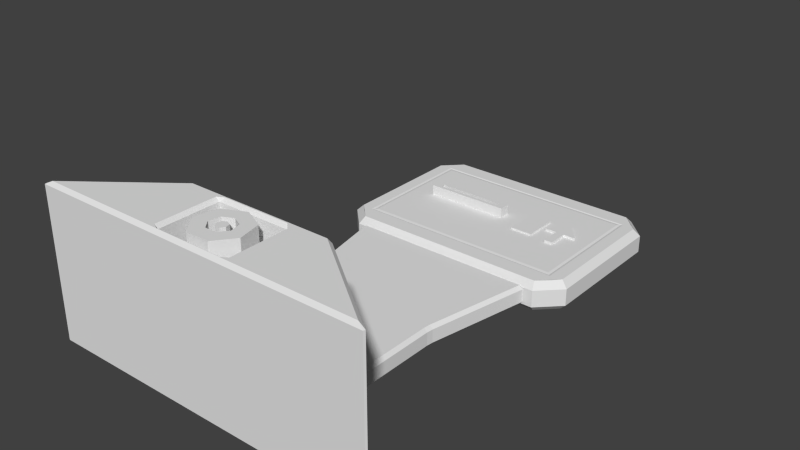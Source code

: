 # Source: keycard.blend  (saved by Blender 2.68.0; exported with 4.5.12 LTS)
import bpy
from mathutils import Matrix  # noqa: F401  (used for matrix-valued properties, if any)

bpy.ops.wm.read_factory_settings(use_empty=True)
scene = bpy.context.scene
scene.name = 'Scene'

# ---- collections
col_collection_6 = bpy.data.collections.new('Collection 6'); scene.collection.children.link(col_collection_6)

# ---- materials (node trees are filled in below, after node groups)
mat_noneuntitled_016 = bpy.data.materials.new('Noneuntitled.016')
mat_noneuntitled_016.alpha_threshold = 0.0
mat_noneuntitled_016.use_transparent_shadow = False
mat_noneuntitled_016.roughness = 0.5
mat_noneuntitled_016.line_color = (0.0, 0.0, 0.0, 1.0)

# ---- material node trees

# ---- world
world_world = bpy.data.worlds.new('World'); scene.world = world_world
world_world.color = (0.05088, 0.05088, 0.05088)
world_world.use_sun_shadow = False
world_world.sun_shadow_jitter_overblur = 0.0
world_world.cycles.sampling_method = 'MANUAL'
world_world.cycles.sample_map_resolution = 256

# ---- meshes
me_cube_009 = bpy.data.meshes.new('Cube.009')
me_cube_009.from_pydata([(-0.483, 0.3325, -0.0684), (0.483, 0.3325, -0.0684), (-0.483, 0.3325, 0.0696), (0.483, 0.3325, 0.0696), (-0.483, -0.2609, -0.0684), (0.483, -0.2609, -0.0684), (-0.483, -0.2609, 0.0696), (0.483, -0.2609, 0.0696), (-0.4733, 0.3262, 0.0673), (-0.4618, 0.3124, 0.0696), (0.4733, 0.3262, 0.0673), (0.4618, 0.3124, 0.0696), (-0.4733, -0.2553, 0.0673), (-0.4618, -0.2415, 0.0696), (0.4733, -0.2553, 0.0673), (0.4618, -0.2415, 0.0696), (4.47e-08, -1.435, 0.506), (0.0946, -1.481, 0.506), (0.118, -1.583, 0.506), (0.0525, -1.665, 0.506), (-0.0525, -1.665, 0.506), (-0.118, -1.583, 0.506), (-0.0946, -1.481, 0.506), (0.0, -1.435, 0.656), (0.0946, -1.481, 0.656), (0.118, -1.583, 0.656), (0.0525, -1.665, 0.656), (-0.0525, -1.665, 0.656), (-0.118, -1.583, 0.656), (-0.0946, -1.481, 0.656), (2.98e-08, -1.497, 0.656), (-0.04503, -1.518, 0.656), (4.47e-08, -1.497, 0.506), (-0.04503, -1.518, 0.506), (-0.05616, -1.567, 0.656), (-0.05616, -1.567, 0.506), (-0.02499, -1.606, 0.656), (-0.02499, -1.606, 0.506), (0.02499, -1.606, 0.656), (0.02499, -1.606, 0.506), (0.05616, -1.567, 0.656), (0.05616, -1.567, 0.506), (0.04503, -1.518, 0.656), (0.04503, -1.518, 0.506), (4.47e-08, -1.53, 0.506), (0.01955, -1.539, 0.506), (0.02437, -1.56, 0.506), (0.01085, -1.577, 0.506), (-0.01085, -1.577, 0.506), (-0.02437, -1.56, 0.506), (-0.01955, -1.539, 0.506), (2.98e-08, -1.53, 0.656), (0.01955, -1.539, 0.656), (0.02437, -1.56, 0.656), (0.01085, -1.577, 0.656), (-0.01085, -1.577, 0.656), (-0.02437, -1.56, 0.656), (-0.01955, -1.539, 0.656), (4.47e-08, -1.555, 0.506), (4.47e-08, -1.555, 0.656), (0.1125, -1.442, 0.456), (0.1125, -1.667, 0.456), (-0.1125, -1.667, 0.456), (-0.1125, -1.442, 0.456), (0.1125, -1.442, 0.506), (-0.1125, -1.442, 0.506), (-0.1125, -1.667, 0.506), (0.1125, -1.667, 0.506), (0.125, -1.442, 0.4585), (0.125, -1.442, 0.5035), (0.125, -1.667, 0.5035), (0.125, -1.667, 0.4585), (0.1125, -1.68, 0.4585), (0.1125, -1.68, 0.5035), (-0.1125, -1.68, 0.5035), (-0.1125, -1.68, 0.4585), (-0.125, -1.667, 0.4585), (-0.125, -1.667, 0.5035), (-0.125, -1.442, 0.5035), (-0.125, -1.442, 0.4585), (0.1125, -1.43, 0.5035), (0.1125, -1.43, 0.4585), (-0.1125, -1.43, 0.4585), (-0.1125, -1.43, 0.5035), (0.1632, -1.416, 0.4491), (-0.1703, -1.416, 0.4491), (0.1632, -1.688, 0.4491), (-0.1703, -1.688, 0.4491), (-0.3401, -0.8433, 0.0341), (-0.3371, -0.873, 0.0341), (-0.3221, -0.873, 0.0491), (-0.3248, -0.843, 0.0491), (0.315, -0.873, 0.0491), (0.33, -0.873, 0.0341), (0.3329, -0.8433, 0.0341), (0.3177, -0.843, 0.0491), (-0.3221, -0.873, -0.0405), (-0.3371, -0.873, -0.0255), (-0.3401, -0.8433, -0.0255), (-0.3248, -0.843, -0.0405), (0.3329, -0.8433, -0.0255), (0.33, -0.873, -0.0255), (0.315, -0.873, -0.0405), (0.3177, -0.843, -0.0405), (-0.4232, -0.358, 0.0341), (-0.4353, -0.3727, 0.0341), (-0.4199, -0.373, 0.0491), (0.4107, -0.373, 0.0491), (0.4261, -0.3727, 0.0341), (0.414, -0.358, 0.0341), (-0.4199, -0.373, -0.0405), (-0.4353, -0.3727, -0.0255), (-0.4232, -0.358, -0.0255), (0.414, -0.358, -0.0255), (0.4261, -0.3727, -0.0255), (0.4107, -0.373, -0.0405), (-0.3221, -1.388, 0.0491), (-0.3371, -1.388, 0.0341), (0.33, -1.388, 0.0341), (0.315, -1.388, 0.0491), (-0.3371, -1.388, -0.0255), (-0.3221, -1.388, -0.0405), (0.315, -1.388, -0.0405), (0.33, -1.388, -0.0255), (0.325, -1.396, -0.0455), (0.315, -1.381, -0.0305), (0.342, -1.39, -0.0305), (-0.349, -1.39, -0.0305), (-0.3221, -1.381, -0.0305), (-0.332, -1.396, -0.0455), (0.342, -1.39, 0.6341), (0.315, -1.381, 0.6341), (0.325, -1.396, 0.6491), (-0.3221, -1.381, 0.6341), (-0.349, -1.39, 0.6341), (-0.332, -1.396, 0.6491), (-0.7649, -1.709, -0.0305), (-0.7326, -1.704, -0.0455), (-0.7617, -1.719, -0.0305), (-0.7617, -1.719, 0.6341), (-0.7326, -1.704, 0.6491), (-0.7649, -1.709, 0.6341), (0.7642, -1.719, -0.0305), (0.7343, -1.704, -0.0455), (0.7672, -1.71, -0.0305), (0.7672, -1.71, 0.6341), (0.7343, -1.704, 0.6491), (0.7642, -1.719, 0.6341), (-0.003554, -1.381, 0.6341), (-0.003554, -1.396, 0.6491), (-0.1703, -1.381, 0.6341), (-0.1853, -1.396, 0.6491), (-0.1553, -1.396, 0.6491), (0.1482, -1.396, 0.6491), (0.1782, -1.396, 0.6491), (0.1632, -1.381, 0.6341), (-0.1853, -1.704, 0.6491), (-0.1703, -1.719, 0.6341), (-0.1553, -1.704, 0.6491), (0.1632, -1.719, 0.6341), (0.1782, -1.704, 0.6491), (0.1482, -1.704, 0.6491), (0.1632, -1.416, 0.6341), (0.1782, -1.416, 0.6491), (0.1482, -1.401, 0.6491), (-0.1553, -1.401, 0.6491), (-0.1853, -1.416, 0.6491), (-0.1703, -1.416, 0.6341), (0.1632, -1.688, 0.6341), (0.1482, -1.703, 0.6491), (0.1782, -1.688, 0.6491), (-0.1853, -1.688, 0.6491), (-0.1553, -1.703, 0.6491), (-0.1703, -1.688, 0.6341), (0.3221, 0.1601, 0.08063), (0.3032, 0.06564, 0.08063), (0.2465, 0.06564, 0.08063), (0.341, 0.06564, 0.08063), (0.341, -0.02981, 0.08063), (0.3977, 0.06564, 0.08063), (0.3032, -0.02981, 0.08063), (0.3221, 0.1601, 0.06173), (0.3032, 0.06564, 0.06173), (0.2465, 0.06564, 0.06173), (0.341, 0.06564, 0.06173), (0.341, -0.02981, 0.06173), (0.3977, 0.06564, 0.06173), (0.3032, -0.02981, 0.06173), (-0.365, 0.0415, 0.064), (-0.365, 0.0935, 0.064), (0.025, 0.0935, 0.064), (0.025, 0.0415, 0.064), (-0.365, 0.0415, 0.116), (-0.365, 0.0935, 0.116), (0.025, 0.0935, 0.116), (0.025, 0.0415, 0.116), (-0.326, 0.05685, 0.064), (-0.326, 0.07815, 0.064), (-0.014, 0.07815, 0.064), (-0.014, 0.05685, 0.064), (-0.326, 0.05685, 0.116), (-0.326, 0.07815, 0.116), (-0.014, 0.07815, 0.116), (-0.014, 0.05685, 0.116), (0.2242, -0.01898, 0.062), (0.1218, -0.01898, 0.062), (0.1218, 0.141, 0.062), (0.2242, 0.141, 0.062), (0.2242, -0.01898, 0.078), (0.1218, -0.01898, 0.078), (0.1218, 0.141, 0.078), (0.2242, 0.141, 0.078), (-0.5051, 0.3597, 0.0696), (0.5051, 0.3597, 0.0696), (-0.5051, -0.2882, 0.0696), (0.5051, -0.2882, 0.0696), (-0.5681, 0.3374, -0.0384), (-0.5381, 0.3249, -0.0684), (-0.4681, 0.4374, -0.0384), (-0.4557, 0.4074, -0.0684), (0.4681, 0.4374, -0.0384), (0.4557, 0.4074, -0.0684), (0.5681, 0.3374, -0.0384), (0.5381, 0.3249, -0.0684), (-0.4681, 0.4374, 0.0396), (-0.4557, 0.4074, 0.0696), (-0.5381, 0.3249, 0.0696), (-0.5681, 0.3374, 0.0396), (0.5681, 0.3374, 0.0396), (0.5381, 0.3249, 0.0696), (0.4557, 0.4074, 0.0696), (0.4681, 0.4374, 0.0396), (-0.4681, -0.3658, -0.0384), (-0.4557, -0.3358, -0.0684), (-0.5681, -0.2658, -0.0384), (-0.5381, -0.2534, -0.0684), (0.5681, -0.2658, -0.0384), (0.5381, -0.2534, -0.0684), (0.4681, -0.3658, -0.0384), (0.4557, -0.3358, -0.0684), (-0.5681, -0.2658, 0.0396), (-0.5381, -0.2534, 0.0696), (-0.4557, -0.3358, 0.0696), (-0.4681, -0.3658, 0.0396), (0.4681, -0.3658, 0.0396), (0.4557, -0.3358, 0.0696), (0.5381, -0.2534, 0.0696), (0.5681, -0.2658, 0.0396)], [], [(3, 1, 0, 2), (6, 4, 5, 7), (1, 3, 7, 5), (4, 6, 2, 0), (231, 220, 218, 224), (232, 243, 240, 234), (212, 226, 241, 214, 6, 2), (236, 247, 244, 238), (11, 9, 13, 15), (11, 10, 8, 9), (13, 12, 14, 15), (10, 11, 15, 14), (9, 8, 12, 13), (58, 45, 46), (59, 57, 56), (60, 81, 68), (61, 71, 72), (62, 75, 76), (63, 79, 82), (64, 69, 80), (67, 73, 70), (66, 77, 74), (65, 83, 78), (52, 51, 57, 59), (54, 59, 56, 55), (71, 68, 69, 70), (83, 80, 81, 82), (67, 64, 65, 66), (79, 76, 77, 78), (46, 47, 48, 58), (24, 25, 18, 17), (52, 59, 54, 53), (45, 58, 50, 44), (26, 27, 20, 19), (75, 72, 73, 74), (48, 49, 50, 58), (28, 29, 22, 21), (17, 16, 23, 24), (37, 36, 38, 39), (26, 38, 36, 27), (43, 42, 30, 32), (51, 52, 45, 44), (54, 55, 48, 47), (27, 28, 21, 20), (23, 30, 42, 24), (55, 56, 49, 48), (41, 40, 42, 43), (65, 64, 80, 83), (31, 33, 32, 30), (82, 81, 60, 63), (22, 33, 35, 21), (20, 37, 39, 19), (61, 60, 68, 71), (53, 54, 47, 46), (28, 34, 31, 29), (56, 57, 50, 49), (77, 76, 75, 74), (74, 73, 67, 66), (16, 22, 29, 23), (70, 69, 64, 67), (16, 32, 33, 22), (63, 62, 76, 79), (69, 68, 81, 80), (73, 72, 71, 70), (25, 26, 19, 18), (52, 53, 46, 45), (19, 39, 41, 18), (24, 42, 40, 25), (39, 38, 40, 41), (83, 82, 79, 78), (21, 35, 37, 20), (27, 36, 34, 28), (18, 41, 43, 17), (33, 31, 34, 35), (78, 77, 66, 65), (35, 34, 36, 37), (62, 61, 72, 75), (25, 40, 38, 26), (29, 31, 30, 23), (32, 16, 17, 43), (44, 50, 57, 51), (138, 142, 147, 159, 157, 139), (126, 130, 145, 144), (3, 10, 14, 7), (12, 6, 7, 14), (8, 2, 6, 12), (2, 8, 10, 3), (152, 165, 164, 153, 149), (104, 109, 113, 112), (101, 93, 118, 123), (92, 90, 116, 119), (98, 88, 105, 111), (162, 167, 85, 84), (135, 140, 156, 171, 166, 151), (172, 158, 161, 169), (168, 162, 84, 86), (167, 173, 87, 85), (173, 168, 86, 87), (85, 87, 86, 84), (129, 124, 143, 137), (154, 163, 170, 160, 146, 132), (134, 127, 136, 141), (91, 95, 107, 106), (94, 100, 114, 108), (103, 99, 110, 115), (96, 102, 122, 121), (88, 89, 90, 91), (92, 93, 94, 95), (96, 97, 98, 99), (100, 101, 102, 103), (104, 105, 106), (107, 108, 109), (110, 111, 112), (113, 114, 115), (93, 101, 100, 94), (97, 89, 88, 98), (95, 91, 90, 92), (99, 103, 102, 96), (108, 114, 113, 109), (111, 105, 104, 112), (109, 104, 106, 107), (112, 113, 115, 110), (98, 111, 110, 99), (114, 100, 103, 115), (107, 95, 94, 108), (91, 106, 105, 88), (96, 121, 120, 97), (116, 90, 89, 117), (118, 93, 92, 119), (101, 123, 122, 102), (89, 97, 120, 117), (124, 125, 126), (127, 128, 129), (130, 131, 132), (133, 134, 135), (136, 137, 138), (139, 140, 141), (142, 143, 144), (145, 146, 147), (150, 151, 152), (153, 154, 155), (156, 157, 158), (159, 160, 161), (162, 163, 164), (165, 166, 167), (168, 169, 170), (171, 172, 173), (124, 129, 128, 125), (154, 132, 131, 155), (129, 137, 136, 127), (134, 141, 140, 135), (126, 144, 143, 124), (132, 146, 145, 130), (138, 139, 141, 136), (144, 145, 147, 142), (159, 147, 146, 160), (137, 143, 142, 138), (150, 133, 135, 151), (152, 149, 148, 150), (155, 148, 149, 153), (156, 140, 139, 157), (171, 156, 158, 172), (161, 158, 157, 159), (169, 161, 160, 170), (163, 154, 153, 164), (165, 152, 151, 166), (167, 162, 164, 165), (170, 163, 162, 168), (173, 167, 166, 171), (172, 169, 168, 173), (127, 134, 133, 128), (125, 131, 130, 126), (131, 125, 128, 133, 150, 148, 155), (176, 174, 181, 183), (180, 187, 185, 178), (179, 186, 181, 174), (192, 193, 189, 188), (193, 194, 190, 189), (194, 195, 191, 190), (195, 192, 188, 191), (188, 189, 190, 191), (201, 202, 194, 193), (200, 196, 197, 201), (201, 197, 198, 202), (202, 198, 199, 203), (203, 199, 196, 200), (196, 197, 198, 199), (203, 200, 192, 195), (200, 201, 193, 192), (208, 209, 205, 204), (209, 210, 206, 205), (210, 211, 207, 206), (211, 208, 204, 207), (204, 205, 206, 207), (211, 210, 209, 208), (229, 230, 213), (245, 246, 215), (220, 231, 228, 222), (225, 226, 212), (213, 230, 225, 212, 2, 3), (3, 7, 215, 246, 229, 213), (214, 242, 245, 215, 7, 6), (247, 236, 222, 228), (241, 242, 214), (243, 232, 238, 244), (217, 219, 221, 223, 237, 239, 233, 235), (234, 240, 227, 216), (224, 227, 226, 225), (228, 231, 230, 229), (240, 243, 242, 241), (244, 247, 246, 245), (223, 221, 220, 222), (239, 237, 236, 238), (235, 233, 232, 234), (219, 217, 216, 218), (218, 220, 221, 219), (222, 236, 237, 223), (238, 232, 233, 239), (234, 216, 217, 235), (241, 226, 227, 240), (225, 230, 231, 224), (229, 246, 247, 228), (245, 242, 243, 244), (216, 227, 224, 218), (175, 176, 183, 182), (180, 175, 182, 187), (177, 178, 185, 184), (177, 184, 186, 179), (174, 176, 175, 180, 178, 177, 179), (202, 203, 195, 194)])
_uv = me_cube_009.uv_layers.new(name='UVMap')
_uv.uv.foreach_set('vector', [0.8179, 0.8016, 0.8389, 0.8017, 0.8385, 0.9489, 0.8175, 0.9489, 0.8481, 0.8017, 0.8691, 0.8016, 0.8696, 0.9489, 0.8485, 0.9489, 0.9006, 0.6262, 0.8871, 0.6265, 0.8872, 0.5361, 0.9007, 0.5357, 0.9001, 0.892, 0.879, 0.8921, 0.8787, 0.8017, 0.8998, 0.8016, 0.6176, 0.7435, 0.6295, 0.7435, 0.6291, 0.8863, 0.6172, 0.8862, 0.8502, 0.6265, 0.8383, 0.6265, 0.8383, 0.6109, 0.8502, 0.6108, 0.5827, 0.8616, 0.5775, 0.8656, 0.4893, 0.8657, 0.484, 0.8617, 0.4881, 0.8591, 0.5786, 0.859, 0.8038, 0.9596, 0.7919, 0.9596, 0.7919, 0.9444, 0.8037, 0.9443, 0.5739, 0.7448, 0.5755, 0.8564, 0.491, 0.8565, 0.4895, 0.7449, 0.5739, 0.7448, 0.576, 0.7432, 0.5776, 0.8576, 0.5755, 0.8564, 0.491, 0.8565, 0.4889, 0.8577, 0.4873, 0.7433, 0.4895, 0.7449, 0.576, 0.7432, 0.5739, 0.7448, 0.4895, 0.7449, 0.4873, 0.7433, 0.5755, 0.8564, 0.5776, 0.8576, 0.4889, 0.8577, 0.491, 0.8565, 0.9456, 0.4908, 0.9474, 0.4935, 0.9442, 0.4934, 0.6193, 0.9649, 0.6174, 0.9677, 0.6162, 0.9647, 0.8933, 0.5243, 0.893, 0.5262, 0.8916, 0.5242, 0.8932, 0.49, 0.8915, 0.4899, 0.893, 0.4881, 0.9196, 0.4904, 0.9193, 0.4885, 0.9208, 0.4904, 0.9197, 0.5247, 0.9209, 0.5247, 0.9194, 0.5266, 0.911, 0.8038, 0.9093, 0.8038, 0.9108, 0.8019, 0.9109, 0.8381, 0.9107, 0.84, 0.9092, 0.8381, 0.9381, 0.8378, 0.9394, 0.8378, 0.9379, 0.8397, 0.9382, 0.8035, 0.938, 0.8016, 0.9395, 0.8035, 0.622, 0.9668, 0.6199, 0.9687, 0.6174, 0.9677, 0.6193, 0.9649, 0.6199, 0.9613, 0.6193, 0.9649, 0.6162, 0.9647, 0.6174, 0.9618, 0.8915, 0.4899, 0.8916, 0.5242, 0.8872, 0.5244, 0.8871, 0.4901, 0.9411, 0.6719, 0.9412, 0.6376, 0.948, 0.6376, 0.9479, 0.6719, 0.9109, 0.8381, 0.911, 0.8038, 0.9382, 0.8035, 0.9381, 0.8378, 0.5128, 0.9621, 0.5129, 0.9278, 0.5198, 0.9278, 0.5197, 0.9621, 0.9442, 0.4934, 0.9419, 0.4914, 0.9424, 0.4889, 0.9456, 0.4908, 0.8937, 0.9433, 0.8787, 0.9379, 0.8857, 0.925, 0.9006, 0.9304, 0.622, 0.9668, 0.6193, 0.9649, 0.6199, 0.9613, 0.622, 0.9635, 0.9474, 0.4935, 0.9456, 0.4908, 0.9483, 0.489, 0.9493, 0.4915, 0.5701, 0.9554, 0.5701, 0.9394, 0.593, 0.9395, 0.593, 0.9555, 0.9532, 0.8559, 0.9533, 0.8902, 0.9464, 0.8902, 0.9463, 0.8559, 0.9424, 0.4889, 0.9453, 0.4878, 0.9483, 0.489, 0.9456, 0.4908, 0.5303, 0.9414, 0.5302, 0.9259, 0.5531, 0.9258, 0.5532, 0.9413, 0.9328, 0.5358, 0.9327, 0.5502, 0.9099, 0.5502, 0.9099, 0.5357, 0.8313, 0.981, 0.8313, 0.9581, 0.8389, 0.9581, 0.8389, 0.981, 0.9272, 0.8564, 0.9255, 0.8659, 0.9196, 0.867, 0.9147, 0.8588, 0.8335, 0.5091, 0.8334, 0.4862, 0.8403, 0.4862, 0.8404, 0.5091, 0.4736, 0.9394, 0.4765, 0.9394, 0.4766, 0.9623, 0.4736, 0.9623, 0.958, 0.9013, 0.9614, 0.9013, 0.9614, 0.9241, 0.9581, 0.9241, 0.5303, 0.9542, 0.5303, 0.9414, 0.5532, 0.9413, 0.5532, 0.9541, 0.9272, 0.8921, 0.9255, 0.8829, 0.9303, 0.8786, 0.9372, 0.8831, 0.8846, 0.9753, 0.882, 0.9753, 0.8819, 0.9524, 0.8846, 0.9524, 0.8556, 0.9581, 0.8556, 0.981, 0.8482, 0.981, 0.8481, 0.9581, 0.9382, 0.8035, 0.911, 0.8038, 0.9108, 0.8019, 0.938, 0.8016, 0.8471, 0.4862, 0.8472, 0.509, 0.8404, 0.5091, 0.8403, 0.4862, 0.9194, 0.5266, 0.893, 0.5262, 0.8933, 0.5243, 0.9197, 0.5247, 0.912, 0.9114, 0.904, 0.9135, 0.8982, 0.9087, 0.8998, 0.9013, 0.885, 0.9016, 0.8912, 0.9089, 0.8882, 0.9139, 0.8787, 0.9122, 0.8932, 0.49, 0.8933, 0.5243, 0.8916, 0.5242, 0.8915, 0.4899, 0.956, 0.9013, 0.958, 0.9013, 0.9581, 0.9241, 0.9561, 0.9241, 0.9092, 0.8726, 0.917, 0.8736, 0.9196, 0.8806, 0.9147, 0.8875, 0.882, 0.9753, 0.8788, 0.9753, 0.8787, 0.9525, 0.8819, 0.9524, 0.5198, 0.9278, 0.5129, 0.9278, 0.5129, 0.9258, 0.5198, 0.9259, 0.9379, 0.8397, 0.9107, 0.84, 0.9109, 0.8381, 0.9381, 0.8378, 0.9327, 0.5502, 0.9327, 0.5646, 0.9098, 0.5646, 0.9099, 0.5502, 0.9092, 0.8381, 0.9093, 0.8038, 0.911, 0.8038, 0.9109, 0.8381, 0.9123, 0.9243, 0.9042, 0.9197, 0.904, 0.9135, 0.912, 0.9114, 0.9197, 0.5247, 0.9196, 0.4904, 0.9208, 0.4904, 0.9209, 0.5247, 0.9412, 0.6357, 0.948, 0.6357, 0.948, 0.6376, 0.9412, 0.6376, 0.9464, 0.8902, 0.9533, 0.8902, 0.9533, 0.8921, 0.9464, 0.8921, 0.5701, 0.9654, 0.5701, 0.9554, 0.593, 0.9555, 0.5929, 0.9655, 0.9453, 0.5079, 0.942, 0.5079, 0.9442, 0.4934, 0.9474, 0.4935, 0.8787, 0.9122, 0.8882, 0.9139, 0.8915, 0.92, 0.8857, 0.925, 0.9372, 0.8831, 0.9303, 0.8786, 0.9303, 0.871, 0.9372, 0.8672, 0.8614, 0.9581, 0.8615, 0.981, 0.8556, 0.981, 0.8556, 0.9581, 0.9411, 0.6719, 0.9479, 0.6719, 0.9479, 0.6738, 0.9411, 0.6738, 0.8998, 0.9013, 0.8982, 0.9087, 0.8912, 0.9089, 0.885, 0.9016, 0.9147, 0.8588, 0.9196, 0.867, 0.917, 0.8736, 0.9092, 0.8726, 0.8857, 0.925, 0.8915, 0.92, 0.8986, 0.9226, 0.9006, 0.9304, 0.904, 0.9135, 0.8971, 0.9264, 0.8913, 0.9216, 0.8982, 0.9087, 0.9395, 0.8035, 0.9394, 0.8378, 0.9381, 0.8378, 0.9382, 0.8035, 0.8266, 0.981, 0.8265, 0.9581, 0.8313, 0.9581, 0.8313, 0.981, 0.9196, 0.4904, 0.8932, 0.49, 0.893, 0.4881, 0.9193, 0.4885, 0.9372, 0.8672, 0.9303, 0.871, 0.9255, 0.8659, 0.9272, 0.8564, 0.9147, 0.8875, 0.9196, 0.8806, 0.9255, 0.8829, 0.9272, 0.8921, 0.9042, 0.9197, 0.9123, 0.9243, 0.9006, 0.9304, 0.8986, 0.9226, 0.4736, 0.9623, 0.4706, 0.9623, 0.4706, 0.9394, 0.4736, 0.9394, 0.6897, 0.4862, 0.6904, 0.7188, 0.5891, 0.7191, 0.5888, 0.6275, 0.5887, 0.5766, 0.5884, 0.4865, 0.5747, 0.5513, 0.4734, 0.551, 0.4736, 0.4862, 0.5749, 0.4865, 0.5769, 0.7423, 0.576, 0.7432, 0.4873, 0.7433, 0.4865, 0.7423, 0.4889, 0.8577, 0.4881, 0.8591, 0.4865, 0.7423, 0.4873, 0.7433, 0.5776, 0.8576, 0.5786, 0.859, 0.4881, 0.8591, 0.4889, 0.8577, 0.5786, 0.859, 0.5776, 0.8576, 0.576, 0.7432, 0.5769, 0.7423, 0.7498, 0.9156, 0.749, 0.9156, 0.7494, 0.8789, 0.7501, 0.8789, 0.75, 0.8972, 0.8662, 0.6265, 0.8666, 0.4988, 0.8757, 0.4989, 0.8753, 0.6265, 0.7193, 0.7142, 0.7134, 0.7143, 0.7138, 0.6358, 0.7196, 0.6357, 0.833, 0.7139, 0.91, 0.7122, 0.9108, 0.7907, 0.8338, 0.7924, 0.7721, 0.8759, 0.763, 0.8759, 0.7628, 0.8038, 0.7719, 0.8038, 0.4729, 0.928, 0.473, 0.8771, 0.5012, 0.8772, 0.5011, 0.9281, 0.7495, 0.9369, 0.7022, 0.9842, 0.7029, 0.9181, 0.7053, 0.9181, 0.7467, 0.9191, 0.7497, 0.9192, 0.703, 0.9145, 0.7029, 0.9145, 0.7033, 0.8778, 0.7034, 0.8778, 0.6318, 0.9108, 0.6317, 0.9522, 0.6035, 0.9521, 0.6036, 0.9107, 0.9098, 0.6265, 0.9099, 0.5851, 0.9279, 0.5847, 0.9278, 0.6261, 0.5646, 0.928, 0.5648, 0.8771, 0.593, 0.8772, 0.5928, 0.9281, 0.5532, 0.8749, 0.5531, 0.9163, 0.5128, 0.9167, 0.5129, 0.8753, 0.6908, 0.7739, 0.6917, 0.8509, 0.6454, 0.9003, 0.6434, 0.7283, 0.7502, 0.8753, 0.7472, 0.8752, 0.7058, 0.8742, 0.7033, 0.8742, 0.704, 0.807, 0.7504, 0.8575, 0.473, 0.6563, 0.5744, 0.6566, 0.5742, 0.7201, 0.4728, 0.7197, 0.9103, 0.7076, 0.8327, 0.7094, 0.8207, 0.638, 0.921, 0.6357, 0.7131, 0.7188, 0.7189, 0.7187, 0.7077, 0.7902, 0.7018, 0.7903, 0.7221, 0.7187, 0.7975, 0.7204, 0.8083, 0.7923, 0.7109, 0.7901, 0.7972, 0.7158, 0.7225, 0.7142, 0.7228, 0.6357, 0.7975, 0.6373, 0.763, 0.8759, 0.763, 0.8805, 0.7608, 0.8805, 0.7607, 0.8759, 0.833, 0.7139, 0.8298, 0.714, 0.8294, 0.7094, 0.8327, 0.7094, 0.7744, 0.8805, 0.7721, 0.8804, 0.7721, 0.8759, 0.7744, 0.8759, 0.7189, 0.7187, 0.7193, 0.7142, 0.7225, 0.7142, 0.7221, 0.7187, 0.7628, 0.8016, 0.7628, 0.8038, 0.7605, 0.8039, 0.8207, 0.638, 0.8175, 0.638, 0.8189, 0.6357, 0.7742, 0.8039, 0.7719, 0.8038, 0.7719, 0.8016, 0.7091, 0.7924, 0.7077, 0.7902, 0.7109, 0.7901, 0.7134, 0.7143, 0.7193, 0.7142, 0.7189, 0.7187, 0.7131, 0.7188, 0.7721, 0.8804, 0.763, 0.8805, 0.763, 0.8759, 0.7721, 0.8759, 0.8327, 0.7094, 0.9103, 0.7076, 0.91, 0.7122, 0.833, 0.7139, 0.7975, 0.7204, 0.7221, 0.7187, 0.7225, 0.7142, 0.7972, 0.7158, 0.8666, 0.497, 0.8757, 0.497, 0.8757, 0.4989, 0.8666, 0.4988, 0.7719, 0.8038, 0.7628, 0.8038, 0.7628, 0.8016, 0.7719, 0.8016, 0.8666, 0.4988, 0.8662, 0.6265, 0.8639, 0.626, 0.8643, 0.4993, 0.8753, 0.6265, 0.8757, 0.4989, 0.878, 0.4994, 0.8776, 0.626, 0.7721, 0.8759, 0.7719, 0.8038, 0.7742, 0.8039, 0.7744, 0.8759, 0.7077, 0.7902, 0.7189, 0.7187, 0.7221, 0.7187, 0.7109, 0.7901, 0.8207, 0.638, 0.8327, 0.7094, 0.8294, 0.7094, 0.8175, 0.638, 0.7607, 0.8759, 0.7605, 0.8039, 0.7628, 0.8038, 0.763, 0.8759, 0.7744, 0.8805, 0.7747, 0.959, 0.7724, 0.9589, 0.7721, 0.8804, 0.761, 0.959, 0.7608, 0.8805, 0.763, 0.8805, 0.7633, 0.9589, 0.8306, 0.7925, 0.8298, 0.714, 0.833, 0.7139, 0.8338, 0.7924, 0.7193, 0.7142, 0.7196, 0.6357, 0.7228, 0.6357, 0.7225, 0.7142, 0.763, 0.8805, 0.7721, 0.8804, 0.7724, 0.9589, 0.7633, 0.9589, 0.577, 0.5539, 0.5747, 0.5554, 0.5747, 0.5513, 0.5744, 0.6566, 0.5744, 0.6525, 0.5767, 0.6541, 0.4734, 0.551, 0.4734, 0.5551, 0.4711, 0.5536, 0.4731, 0.6522, 0.473, 0.6563, 0.4708, 0.6537, 0.9312, 0.4889, 0.93, 0.491, 0.93, 0.4881, 0.6022, 0.9002, 0.6022, 0.8971, 0.6034, 0.8994, 0.6432, 0.9053, 0.6454, 0.9003, 0.6446, 0.9056, 0.7032, 0.8016, 0.704, 0.807, 0.7018, 0.8019, 0.4731, 0.6291, 0.4708, 0.6314, 0.4708, 0.6268, 0.471, 0.5805, 0.471, 0.5759, 0.4733, 0.5782, 0.5864, 0.5744, 0.5887, 0.5766, 0.5864, 0.5789, 0.5888, 0.6275, 0.5865, 0.6298, 0.5865, 0.6252, 0.4729, 0.928, 0.4706, 0.9303, 0.4706, 0.9257, 0.4707, 0.8794, 0.4707, 0.8749, 0.473, 0.8771, 0.5648, 0.8771, 0.5625, 0.8794, 0.5625, 0.8749, 0.5624, 0.9303, 0.5624, 0.9257, 0.5646, 0.928, 0.577, 0.5539, 0.5767, 0.6541, 0.5744, 0.6525, 0.5747, 0.5554, 0.471, 0.5759, 0.4711, 0.5536, 0.4734, 0.5551, 0.4733, 0.5782, 0.5767, 0.6541, 0.5765, 0.7151, 0.5742, 0.7201, 0.5744, 0.6566, 0.473, 0.6563, 0.4728, 0.7197, 0.4706, 0.7148, 0.4708, 0.6537, 0.6927, 0.8543, 0.6446, 0.9056, 0.6454, 0.9003, 0.6917, 0.8509, 0.7504, 0.8575, 0.704, 0.807, 0.7032, 0.8016, 0.7514, 0.8541, 0.9316, 0.6357, 0.9319, 0.737, 0.9305, 0.737, 0.9302, 0.6357, 0.6446, 0.9056, 0.6482, 0.9703, 0.6468, 0.97, 0.6432, 0.9053, 0.5888, 0.6275, 0.5891, 0.7191, 0.5868, 0.7146, 0.5865, 0.6298, 0.692, 0.4906, 0.6927, 0.7142, 0.6904, 0.7188, 0.6897, 0.4862, 0.4731, 0.6291, 0.4731, 0.6522, 0.4708, 0.6537, 0.4708, 0.6314, 0.4708, 0.6268, 0.4709, 0.6037, 0.4732, 0.6037, 0.4731, 0.6291, 0.4733, 0.5782, 0.4732, 0.6037, 0.4709, 0.6037, 0.471, 0.5805, 0.5864, 0.5744, 0.5861, 0.4909, 0.5884, 0.4865, 0.5887, 0.5766, 0.7053, 0.9181, 0.7029, 0.9181, 0.7029, 0.9145, 0.703, 0.9145, 0.5865, 0.6252, 0.5864, 0.5789, 0.5887, 0.5766, 0.5888, 0.6275, 0.7034, 0.8778, 0.7033, 0.8778, 0.7033, 0.8742, 0.7058, 0.8742, 0.7472, 0.8752, 0.7502, 0.8753, 0.7501, 0.8789, 0.7494, 0.8789, 0.749, 0.9156, 0.7498, 0.9156, 0.7497, 0.9192, 0.7467, 0.9191, 0.473, 0.8771, 0.4729, 0.928, 0.4706, 0.9257, 0.4707, 0.8794, 0.6341, 0.9107, 0.6339, 0.9521, 0.6317, 0.9522, 0.6318, 0.9108, 0.7054, 0.9149, 0.7468, 0.9159, 0.7467, 0.9191, 0.7053, 0.9181, 0.5624, 0.9257, 0.5625, 0.8794, 0.5648, 0.8771, 0.5646, 0.928, 0.5744, 0.6566, 0.473, 0.6563, 0.4731, 0.6522, 0.5744, 0.6525, 0.5747, 0.5554, 0.4734, 0.5551, 0.4734, 0.551, 0.5747, 0.5513, 0.4734, 0.5551, 0.5747, 0.5554, 0.5744, 0.6525, 0.4731, 0.6522, 0.4731, 0.6291, 0.4732, 0.6037, 0.4733, 0.5782, 0.6312, 0.9754, 0.6311, 0.9613, 0.634, 0.9613, 0.6341, 0.9754, 0.7718, 0.9682, 0.7746, 0.9682, 0.7747, 0.9739, 0.7718, 0.9739, 0.6035, 0.9613, 0.6064, 0.9613, 0.6063, 0.9728, 0.6035, 0.9728, 0.4053, 0.9732, 0.4053, 0.964, 0.4145, 0.964, 0.4145, 0.9732, 0.3853, 0.9672, 0.3855, 0.8982, 0.3947, 0.8982, 0.3945, 0.9672, 0.3454, 0.987, 0.3454, 0.9778, 0.3546, 0.9778, 0.3546, 0.987, 0.3655, 0.9672, 0.3652, 0.8982, 0.3744, 0.8982, 0.3746, 0.9672, 0.9372, 0.5757, 0.9451, 0.5756, 0.945, 0.6213, 0.937, 0.6214, 0.3481, 0.9603, 0.348, 0.9051, 0.3452, 0.8982, 0.3454, 0.9672, 0.4289, 0.9732, 0.4289, 0.964, 0.4251, 0.964, 0.4251, 0.9732, 0.4054, 0.9534, 0.4146, 0.9534, 0.4145, 0.8982, 0.4053, 0.8982, 0.3891, 0.987, 0.389, 0.9778, 0.3853, 0.9778, 0.3853, 0.987, 0.4254, 0.9534, 0.4346, 0.9534, 0.4344, 0.8982, 0.4253, 0.8982, 0.9545, 0.5849, 0.9577, 0.5848, 0.9576, 0.6214, 0.9543, 0.6214, 0.3517, 0.9051, 0.3519, 0.9603, 0.3546, 0.9672, 0.3544, 0.8982, 0.3519, 0.9603, 0.3481, 0.9603, 0.3454, 0.9672, 0.3546, 0.9672, 0.956, 0.9737, 0.956, 0.9581, 0.9584, 0.9581, 0.9585, 0.9737, 0.9301, 0.5266, 0.93, 0.5022, 0.9325, 0.5022, 0.9325, 0.5266, 0.956, 0.9489, 0.956, 0.9333, 0.9585, 0.9333, 0.9584, 0.9489, 0.4877, 0.9639, 0.4876, 0.9395, 0.4892, 0.9394, 0.4892, 0.9638, 0.4892, 0.9394, 0.5012, 0.9396, 0.5012, 0.964, 0.4892, 0.9638, 0.2429, 0.9402, 0.2627, 0.9399, 0.2627, 0.9789, 0.2429, 0.9792, 0.6033, 0.838, 0.6033, 0.822, 0.6034, 0.8314, 0.6034, 0.8723, 0.6034, 0.888, 0.6032, 0.8815, 0.6295, 0.7435, 0.6176, 0.7435, 0.6177, 0.7283, 0.6295, 0.7283, 0.9583, 0.737, 0.9583, 0.7213, 0.9585, 0.7278, 0.581, 0.7396, 0.5884, 0.7456, 0.5899, 0.8557, 0.5827, 0.8616, 0.5786, 0.859, 0.5769, 0.7423, 0.5769, 0.7423, 0.4865, 0.7423, 0.4823, 0.7397, 0.4875, 0.7357, 0.5757, 0.7356, 0.581, 0.7396, 0.484, 0.8617, 0.4766, 0.8558, 0.4751, 0.7457, 0.4823, 0.7397, 0.4865, 0.7423, 0.4881, 0.8591, 0.7171, 0.6264, 0.7169, 0.6188, 0.8088, 0.6189, 0.809, 0.6265, 0.6034, 0.8471, 0.6034, 0.8631, 0.6033, 0.8537, 0.7914, 0.8016, 0.8033, 0.8016, 0.8037, 0.9443, 0.7919, 0.9444, 0.8093, 0.4863, 0.8217, 0.496, 0.8197, 0.6028, 0.8069, 0.6125, 0.7188, 0.6124, 0.7064, 0.6027, 0.7084, 0.4958, 0.7212, 0.4862, 0.8502, 0.6108, 0.8383, 0.6109, 0.838, 0.5189, 0.8499, 0.5189, 0.6172, 0.8862, 0.6171, 0.9015, 0.6126, 0.8969, 0.6126, 0.8843, 0.5776, 0.7292, 0.593, 0.7413, 0.5884, 0.7456, 0.5757, 0.7356, 0.8383, 0.6109, 0.8383, 0.6265, 0.8337, 0.622, 0.8337, 0.6091, 0.4706, 0.7414, 0.4856, 0.7293, 0.4875, 0.7357, 0.4751, 0.7457, 0.8069, 0.6125, 0.8197, 0.6028, 0.8243, 0.6072, 0.8088, 0.6189, 0.7064, 0.6027, 0.7188, 0.6124, 0.7169, 0.6188, 0.7018, 0.6071, 0.8547, 0.609, 0.8548, 0.6219, 0.8502, 0.6265, 0.8502, 0.6108, 0.6336, 0.8844, 0.6336, 0.897, 0.629, 0.9015, 0.6291, 0.8863, 0.6291, 0.8863, 0.6295, 0.7435, 0.6341, 0.7455, 0.6336, 0.8844, 0.8088, 0.6189, 0.7169, 0.6188, 0.7188, 0.6124, 0.8069, 0.6125, 0.8037, 0.9443, 0.8033, 0.8016, 0.8079, 0.8035, 0.8083, 0.9424, 0.8502, 0.6108, 0.8499, 0.5189, 0.8545, 0.5209, 0.8547, 0.609, 0.8337, 0.6091, 0.8334, 0.521, 0.838, 0.5189, 0.8383, 0.6109, 0.6126, 0.8843, 0.613, 0.7454, 0.6176, 0.7435, 0.6172, 0.8862, 0.5757, 0.7356, 0.4875, 0.7357, 0.4856, 0.7293, 0.5776, 0.7292, 0.7873, 0.9425, 0.7868, 0.8035, 0.7914, 0.8016, 0.7919, 0.9444, 0.629, 0.9015, 0.6171, 0.9015, 0.6172, 0.8862, 0.6291, 0.8863, 0.5303, 0.972, 0.5302, 0.9634, 0.5331, 0.9633, 0.5332, 0.972, 0.9567, 0.7719, 0.9567, 0.7574, 0.9595, 0.7574, 0.9596, 0.7719, 0.9572, 0.6738, 0.9572, 0.6592, 0.959, 0.6592, 0.959, 0.6738, 0.5503, 0.9634, 0.5532, 0.9633, 0.5532, 0.972, 0.5503, 0.972, 0.9475, 0.7719, 0.9322, 0.7647, 0.9379, 0.7609, 0.9302, 0.7486, 0.934, 0.7461, 0.9418, 0.7585, 0.9475, 0.7548, 0.348, 0.9051, 0.3517, 0.9051, 0.3544, 0.8982, 0.3452, 0.8982])
me_cube_009.materials.append(mat_noneuntitled_016)
me_cube_009.use_remesh_preserve_volume = False
me_cube_009.use_remesh_preserve_attributes = False
me_cube_009.use_mirror_vertex_groups = False
me_cube_009.update()

# ---- objects
ob_i0o1 = bpy.data.objects.new('i0o1', me_cube_009)

# ---- transforms, parenting, visibility, modifiers, constraints
ob_i0o1.location = (0.0, 1.412, -0.3)
ob_i0o1.lineart.crease_threshold = 0.0

# ---- collection membership
col_collection_6.objects.link(ob_i0o1)

# ---- scene / render settings (as saved in the file)
scene.frame_start = 1; scene.frame_end = 250; scene.frame_set(28)
scene.render.engine = 'BLENDER_EEVEE_NEXT'
scene.render.image_settings.color_mode = 'RGB'
scene.render.image_settings.compression = 90
scene.render.resolution_percentage = 50
scene.render.dither_intensity = 0.0
scene.render.bake_margin = 1
scene.cycles.use_denoising = False
scene.cycles.samples = 10
scene.cycles.sampling_pattern = 'TABULATED_SOBOL'
scene.cycles.light_sampling_threshold = 0.0
scene.cycles.use_adaptive_sampling = False
scene.cycles.use_light_tree = False
scene.cycles.blur_glossy = 0.0
scene.cycles.volume_bounces = 1
scene.cycles.pixel_filter_type = 'GAUSSIAN'
scene.cycles.sample_clamp_indirect = 0.0
scene.view_settings.view_transform = 'Standard'
bpy.context.view_layer.update()

# ---- added for rendering (the .blend has no active camera and no usable light): camera, sun
cam_auto = bpy.data.cameras.new('AutoCamera')
cam_auto.lens = 50.0
cam_auto.sensor_width = 36.0
cam_auto.clip_end = 1000.0
ob_auto_camera = bpy.data.objects.new('AutoCamera', cam_auto)
scene.collection.objects.link(ob_auto_camera)
ob_auto_camera.location = (2.5384, -2.27281, 2.02358)
ob_auto_camera.rotation_euler = (1.09748, -7.21219e-08, 0.694738)
scene.camera = ob_auto_camera
light_auto_sun = bpy.data.lights.new('AutoSun', 'SUN')
light_auto_sun.energy = 3.0
light_auto_sun.angle = 0.0523599
ob_auto_sun = bpy.data.objects.new('AutoSun', light_auto_sun)
scene.collection.objects.link(ob_auto_sun)
ob_auto_sun.rotation_euler = (0.872665, 0.174533, 0.523599)
bpy.context.view_layer.update()

